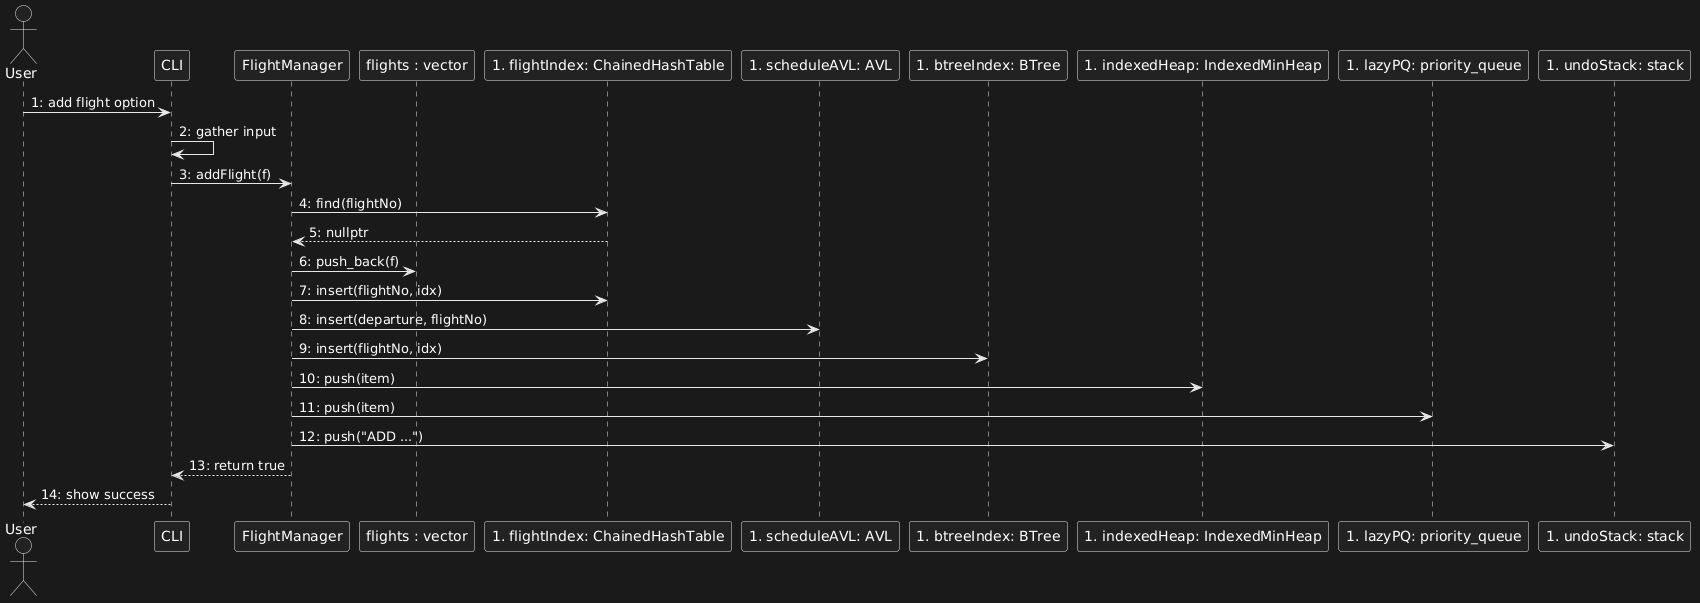

The diagram above was rendered by PlantUML. Its source (embedded in the PNG):
@startuml
actor User
participant CLI
participant FlightManager
participant "flights : vector" as flights
participant "#flightIndex: ChainedHashTable" as Hash
participant "#scheduleAVL: AVL" as AVL
participant "#btreeIndex: BTree" as BTree
participant "#indexedHeap: IndexedMinHeap" as Heap
participant "#lazyPQ: priority_queue" as PQ
participant "#undoStack: stack" as Undo

User -> CLI: 1: add flight option
CLI -> CLI: 2: gather input
CLI -> FlightManager: 3: addFlight(f)
FlightManager -> Hash: 4: find(flightNo)
Hash --> FlightManager: 5: nullptr
FlightManager -> flights: 6: push_back(f)
FlightManager -> Hash: 7: insert(flightNo, idx)
FlightManager -> AVL: 8: insert(departure, flightNo)
FlightManager -> BTree: 9: insert(flightNo, idx)
FlightManager -> Heap: 10: push(item)
FlightManager -> PQ: 11: push(item)
FlightManager -> Undo: 12: push("ADD ...")
FlightManager --> CLI: 13: return true
CLI --> User: 14: show success
@enduml